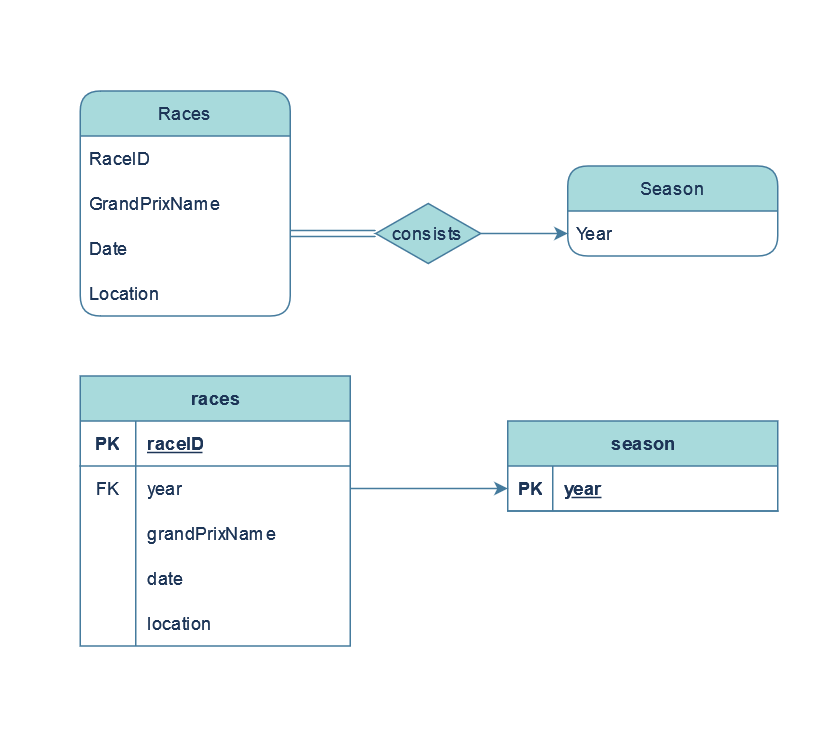

The diagram above was exported from draw.io. Its source (the exported page's mxGraphModel, read from the mxfile embedded in the PNG):
<mxGraphModel dx="1480" dy="791" grid="1" gridSize="10" guides="1" tooltips="1" connect="1" arrows="1" fold="1" page="1" pageScale="1" pageWidth="850" pageHeight="1100" math="0" shadow="0">
  <root>
    <mxCell id="0" />
    <mxCell id="1" parent="0" />
    <mxCell id="Kk2_1nK7o1pRS22rCCON-1" value="" style="rounded=0;whiteSpace=wrap;html=1;strokeColor=none;" vertex="1" parent="1">
      <mxGeometry x="145" y="230" width="560" height="490" as="geometry" />
    </mxCell>
    <mxCell id="cXdycTdvvZrXj990FYzF-1" value="season" style="shape=table;startSize=30;container=1;collapsible=1;childLayout=tableLayout;fixedRows=1;rowLines=0;fontStyle=1;align=center;resizeLast=1;html=1;labelBackgroundColor=none;fillColor=#A8DADC;strokeColor=#457B9D;fontColor=#1D3557;" vertex="1" parent="1">
      <mxGeometry x="483" y="510" width="180" height="60" as="geometry" />
    </mxCell>
    <mxCell id="cXdycTdvvZrXj990FYzF-2" value="" style="shape=tableRow;horizontal=0;startSize=0;swimlaneHead=0;swimlaneBody=0;fillColor=none;collapsible=0;dropTarget=0;points=[[0,0.5],[1,0.5]];portConstraint=eastwest;top=0;left=0;right=0;bottom=1;labelBackgroundColor=none;strokeColor=#457B9D;fontColor=#1D3557;" vertex="1" parent="cXdycTdvvZrXj990FYzF-1">
      <mxGeometry y="30" width="180" height="30" as="geometry" />
    </mxCell>
    <mxCell id="cXdycTdvvZrXj990FYzF-3" value="PK" style="shape=partialRectangle;connectable=0;fillColor=none;top=0;left=0;bottom=0;right=0;fontStyle=1;overflow=hidden;whiteSpace=wrap;html=1;labelBackgroundColor=none;strokeColor=#457B9D;fontColor=#1D3557;" vertex="1" parent="cXdycTdvvZrXj990FYzF-2">
      <mxGeometry width="30" height="30" as="geometry">
        <mxRectangle width="30" height="30" as="alternateBounds" />
      </mxGeometry>
    </mxCell>
    <mxCell id="cXdycTdvvZrXj990FYzF-4" value="year" style="shape=partialRectangle;connectable=0;fillColor=none;top=0;left=0;bottom=0;right=0;align=left;spacingLeft=6;fontStyle=5;overflow=hidden;whiteSpace=wrap;html=1;labelBackgroundColor=none;strokeColor=#457B9D;fontColor=#1D3557;" vertex="1" parent="cXdycTdvvZrXj990FYzF-2">
      <mxGeometry x="30" width="150" height="30" as="geometry">
        <mxRectangle width="150" height="30" as="alternateBounds" />
      </mxGeometry>
    </mxCell>
    <mxCell id="cXdycTdvvZrXj990FYzF-5" style="edgeStyle=orthogonalEdgeStyle;rounded=0;orthogonalLoop=1;jettySize=auto;html=1;entryX=0;entryY=0.5;entryDx=0;entryDy=0;labelBackgroundColor=none;strokeColor=#457B9D;fontColor=default;" edge="1" parent="1" source="cXdycTdvvZrXj990FYzF-6" target="cXdycTdvvZrXj990FYzF-2">
      <mxGeometry relative="1" as="geometry">
        <Array as="points">
          <mxPoint x="403" y="555" />
          <mxPoint x="403" y="555" />
        </Array>
      </mxGeometry>
    </mxCell>
    <mxCell id="cXdycTdvvZrXj990FYzF-6" value="races" style="shape=table;startSize=30;container=1;collapsible=1;childLayout=tableLayout;fixedRows=1;rowLines=0;fontStyle=1;align=center;resizeLast=1;html=1;labelBackgroundColor=none;fillColor=#A8DADC;strokeColor=#457B9D;fontColor=#1D3557;" vertex="1" parent="1">
      <mxGeometry x="198" y="480" width="180" height="180" as="geometry" />
    </mxCell>
    <mxCell id="cXdycTdvvZrXj990FYzF-7" value="" style="shape=tableRow;horizontal=0;startSize=0;swimlaneHead=0;swimlaneBody=0;fillColor=none;collapsible=0;dropTarget=0;points=[[0,0.5],[1,0.5]];portConstraint=eastwest;top=0;left=0;right=0;bottom=1;labelBackgroundColor=none;strokeColor=#457B9D;fontColor=#1D3557;" vertex="1" parent="cXdycTdvvZrXj990FYzF-6">
      <mxGeometry y="30" width="180" height="30" as="geometry" />
    </mxCell>
    <mxCell id="cXdycTdvvZrXj990FYzF-8" value="PK" style="shape=partialRectangle;connectable=0;fillColor=none;top=0;left=0;bottom=0;right=0;fontStyle=1;overflow=hidden;whiteSpace=wrap;html=1;labelBackgroundColor=none;strokeColor=#457B9D;fontColor=#1D3557;" vertex="1" parent="cXdycTdvvZrXj990FYzF-7">
      <mxGeometry width="37" height="30" as="geometry">
        <mxRectangle width="37" height="30" as="alternateBounds" />
      </mxGeometry>
    </mxCell>
    <mxCell id="cXdycTdvvZrXj990FYzF-9" value="raceID" style="shape=partialRectangle;connectable=0;fillColor=none;top=0;left=0;bottom=0;right=0;align=left;spacingLeft=6;fontStyle=5;overflow=hidden;whiteSpace=wrap;html=1;labelBackgroundColor=none;strokeColor=#457B9D;fontColor=#1D3557;" vertex="1" parent="cXdycTdvvZrXj990FYzF-7">
      <mxGeometry x="37" width="143" height="30" as="geometry">
        <mxRectangle width="143" height="30" as="alternateBounds" />
      </mxGeometry>
    </mxCell>
    <mxCell id="cXdycTdvvZrXj990FYzF-10" style="shape=tableRow;horizontal=0;startSize=0;swimlaneHead=0;swimlaneBody=0;fillColor=none;collapsible=0;dropTarget=0;points=[[0,0.5],[1,0.5]];portConstraint=eastwest;top=0;left=0;right=0;bottom=0;labelBackgroundColor=none;strokeColor=#457B9D;fontColor=#1D3557;" vertex="1" parent="cXdycTdvvZrXj990FYzF-6">
      <mxGeometry y="60" width="180" height="30" as="geometry" />
    </mxCell>
    <mxCell id="cXdycTdvvZrXj990FYzF-11" value="FK" style="shape=partialRectangle;connectable=0;fillColor=none;top=0;left=0;bottom=0;right=0;editable=1;overflow=hidden;whiteSpace=wrap;html=1;labelBackgroundColor=none;strokeColor=#457B9D;fontColor=#1D3557;" vertex="1" parent="cXdycTdvvZrXj990FYzF-10">
      <mxGeometry width="37" height="30" as="geometry">
        <mxRectangle width="37" height="30" as="alternateBounds" />
      </mxGeometry>
    </mxCell>
    <mxCell id="cXdycTdvvZrXj990FYzF-12" value="year" style="shape=partialRectangle;connectable=0;fillColor=none;top=0;left=0;bottom=0;right=0;align=left;spacingLeft=6;overflow=hidden;whiteSpace=wrap;html=1;labelBackgroundColor=none;strokeColor=#457B9D;fontColor=#1D3557;" vertex="1" parent="cXdycTdvvZrXj990FYzF-10">
      <mxGeometry x="37" width="143" height="30" as="geometry">
        <mxRectangle width="143" height="30" as="alternateBounds" />
      </mxGeometry>
    </mxCell>
    <mxCell id="cXdycTdvvZrXj990FYzF-13" value="" style="shape=tableRow;horizontal=0;startSize=0;swimlaneHead=0;swimlaneBody=0;fillColor=none;collapsible=0;dropTarget=0;points=[[0,0.5],[1,0.5]];portConstraint=eastwest;top=0;left=0;right=0;bottom=0;labelBackgroundColor=none;strokeColor=#457B9D;fontColor=#1D3557;" vertex="1" parent="cXdycTdvvZrXj990FYzF-6">
      <mxGeometry y="90" width="180" height="30" as="geometry" />
    </mxCell>
    <mxCell id="cXdycTdvvZrXj990FYzF-14" value="" style="shape=partialRectangle;connectable=0;fillColor=none;top=0;left=0;bottom=0;right=0;editable=1;overflow=hidden;whiteSpace=wrap;html=1;labelBackgroundColor=none;strokeColor=#457B9D;fontColor=#1D3557;" vertex="1" parent="cXdycTdvvZrXj990FYzF-13">
      <mxGeometry width="37" height="30" as="geometry">
        <mxRectangle width="37" height="30" as="alternateBounds" />
      </mxGeometry>
    </mxCell>
    <mxCell id="cXdycTdvvZrXj990FYzF-15" value="grandPrixName" style="shape=partialRectangle;connectable=0;fillColor=none;top=0;left=0;bottom=0;right=0;align=left;spacingLeft=6;overflow=hidden;whiteSpace=wrap;html=1;labelBackgroundColor=none;strokeColor=#457B9D;fontColor=#1D3557;" vertex="1" parent="cXdycTdvvZrXj990FYzF-13">
      <mxGeometry x="37" width="143" height="30" as="geometry">
        <mxRectangle width="143" height="30" as="alternateBounds" />
      </mxGeometry>
    </mxCell>
    <mxCell id="cXdycTdvvZrXj990FYzF-16" style="shape=tableRow;horizontal=0;startSize=0;swimlaneHead=0;swimlaneBody=0;fillColor=none;collapsible=0;dropTarget=0;points=[[0,0.5],[1,0.5]];portConstraint=eastwest;top=0;left=0;right=0;bottom=0;labelBackgroundColor=none;strokeColor=#457B9D;fontColor=#1D3557;" vertex="1" parent="cXdycTdvvZrXj990FYzF-6">
      <mxGeometry y="120" width="180" height="30" as="geometry" />
    </mxCell>
    <mxCell id="cXdycTdvvZrXj990FYzF-17" style="shape=partialRectangle;connectable=0;fillColor=none;top=0;left=0;bottom=0;right=0;editable=1;overflow=hidden;whiteSpace=wrap;html=1;labelBackgroundColor=none;strokeColor=#457B9D;fontColor=#1D3557;" vertex="1" parent="cXdycTdvvZrXj990FYzF-16">
      <mxGeometry width="37" height="30" as="geometry">
        <mxRectangle width="37" height="30" as="alternateBounds" />
      </mxGeometry>
    </mxCell>
    <mxCell id="cXdycTdvvZrXj990FYzF-18" value="date" style="shape=partialRectangle;connectable=0;fillColor=none;top=0;left=0;bottom=0;right=0;align=left;spacingLeft=6;overflow=hidden;whiteSpace=wrap;html=1;labelBackgroundColor=none;strokeColor=#457B9D;fontColor=#1D3557;" vertex="1" parent="cXdycTdvvZrXj990FYzF-16">
      <mxGeometry x="37" width="143" height="30" as="geometry">
        <mxRectangle width="143" height="30" as="alternateBounds" />
      </mxGeometry>
    </mxCell>
    <mxCell id="cXdycTdvvZrXj990FYzF-19" style="shape=tableRow;horizontal=0;startSize=0;swimlaneHead=0;swimlaneBody=0;fillColor=none;collapsible=0;dropTarget=0;points=[[0,0.5],[1,0.5]];portConstraint=eastwest;top=0;left=0;right=0;bottom=0;labelBackgroundColor=none;strokeColor=#457B9D;fontColor=#1D3557;" vertex="1" parent="cXdycTdvvZrXj990FYzF-6">
      <mxGeometry y="150" width="180" height="30" as="geometry" />
    </mxCell>
    <mxCell id="cXdycTdvvZrXj990FYzF-20" style="shape=partialRectangle;connectable=0;fillColor=none;top=0;left=0;bottom=0;right=0;editable=1;overflow=hidden;whiteSpace=wrap;html=1;labelBackgroundColor=none;strokeColor=#457B9D;fontColor=#1D3557;" vertex="1" parent="cXdycTdvvZrXj990FYzF-19">
      <mxGeometry width="37" height="30" as="geometry">
        <mxRectangle width="37" height="30" as="alternateBounds" />
      </mxGeometry>
    </mxCell>
    <mxCell id="cXdycTdvvZrXj990FYzF-21" value="location" style="shape=partialRectangle;connectable=0;fillColor=none;top=0;left=0;bottom=0;right=0;align=left;spacingLeft=6;overflow=hidden;whiteSpace=wrap;html=1;labelBackgroundColor=none;strokeColor=#457B9D;fontColor=#1D3557;" vertex="1" parent="cXdycTdvvZrXj990FYzF-19">
      <mxGeometry x="37" width="143" height="30" as="geometry">
        <mxRectangle width="143" height="30" as="alternateBounds" />
      </mxGeometry>
    </mxCell>
    <mxCell id="B1UXPC9mR8MRMuKwKE0w-3" value="" style="edgeStyle=orthogonalEdgeStyle;rounded=0;orthogonalLoop=1;jettySize=auto;html=1;strokeColor=#457B9D;fontColor=#1D3557;fillColor=#A8DADC;endArrow=none;endFill=0;shape=link;" edge="1" parent="1" source="ivqVqZ6tMOXRbx9NKXrO-2" target="ivqVqZ6tMOXRbx9NKXrO-10">
      <mxGeometry relative="1" as="geometry">
        <Array as="points">
          <mxPoint x="355" y="385" />
          <mxPoint x="355" y="385" />
        </Array>
      </mxGeometry>
    </mxCell>
    <mxCell id="ivqVqZ6tMOXRbx9NKXrO-2" value="Races" style="swimlane;fontStyle=0;childLayout=stackLayout;horizontal=1;startSize=30;horizontalStack=0;resizeParent=1;resizeParentMax=0;resizeLast=0;collapsible=1;marginBottom=0;whiteSpace=wrap;html=1;labelBackgroundColor=none;rounded=1;fillColor=#A8DADC;strokeColor=#457B9D;fontColor=#1D3557;" vertex="1" parent="1">
      <mxGeometry x="198" y="290" width="140" height="150" as="geometry" />
    </mxCell>
    <mxCell id="ivqVqZ6tMOXRbx9NKXrO-3" value="RaceID" style="text;strokeColor=none;fillColor=none;align=left;verticalAlign=middle;spacingLeft=4;spacingRight=4;overflow=hidden;points=[[0,0.5],[1,0.5]];portConstraint=eastwest;rotatable=0;whiteSpace=wrap;html=1;labelBackgroundColor=none;rounded=1;fontColor=#1D3557;" vertex="1" parent="ivqVqZ6tMOXRbx9NKXrO-2">
      <mxGeometry y="30" width="140" height="30" as="geometry" />
    </mxCell>
    <mxCell id="ivqVqZ6tMOXRbx9NKXrO-4" value="GrandPrixName" style="text;strokeColor=none;fillColor=none;align=left;verticalAlign=middle;spacingLeft=4;spacingRight=4;overflow=hidden;points=[[0,0.5],[1,0.5]];portConstraint=eastwest;rotatable=0;whiteSpace=wrap;html=1;labelBackgroundColor=none;rounded=1;fontColor=#1D3557;" vertex="1" parent="ivqVqZ6tMOXRbx9NKXrO-2">
      <mxGeometry y="60" width="140" height="30" as="geometry" />
    </mxCell>
    <mxCell id="ivqVqZ6tMOXRbx9NKXrO-5" value="Date" style="text;strokeColor=none;fillColor=none;align=left;verticalAlign=middle;spacingLeft=4;spacingRight=4;overflow=hidden;points=[[0,0.5],[1,0.5]];portConstraint=eastwest;rotatable=0;whiteSpace=wrap;html=1;labelBackgroundColor=none;rounded=1;fontColor=#1D3557;" vertex="1" parent="ivqVqZ6tMOXRbx9NKXrO-2">
      <mxGeometry y="90" width="140" height="30" as="geometry" />
    </mxCell>
    <mxCell id="ivqVqZ6tMOXRbx9NKXrO-6" value="Location" style="text;strokeColor=none;fillColor=none;align=left;verticalAlign=middle;spacingLeft=4;spacingRight=4;overflow=hidden;points=[[0,0.5],[1,0.5]];portConstraint=eastwest;rotatable=0;whiteSpace=wrap;html=1;labelBackgroundColor=none;rounded=1;fontColor=#1D3557;" vertex="1" parent="ivqVqZ6tMOXRbx9NKXrO-2">
      <mxGeometry y="120" width="140" height="30" as="geometry" />
    </mxCell>
    <mxCell id="ivqVqZ6tMOXRbx9NKXrO-7" value="Season" style="swimlane;fontStyle=0;childLayout=stackLayout;horizontal=1;startSize=30;horizontalStack=0;resizeParent=1;resizeParentMax=0;resizeLast=0;collapsible=1;marginBottom=0;whiteSpace=wrap;html=1;labelBackgroundColor=none;rounded=1;fillColor=#A8DADC;strokeColor=#457B9D;fontColor=#1D3557;" vertex="1" parent="1">
      <mxGeometry x="523" y="340" width="140" height="60" as="geometry" />
    </mxCell>
    <mxCell id="ivqVqZ6tMOXRbx9NKXrO-8" value="Year" style="text;strokeColor=none;fillColor=none;align=left;verticalAlign=middle;spacingLeft=4;spacingRight=4;overflow=hidden;points=[[0,0.5],[1,0.5]];portConstraint=eastwest;rotatable=0;whiteSpace=wrap;html=1;labelBackgroundColor=none;rounded=1;fontColor=#1D3557;" vertex="1" parent="ivqVqZ6tMOXRbx9NKXrO-7">
      <mxGeometry y="30" width="140" height="30" as="geometry" />
    </mxCell>
    <mxCell id="B1UXPC9mR8MRMuKwKE0w-2" style="edgeStyle=orthogonalEdgeStyle;rounded=0;orthogonalLoop=1;jettySize=auto;html=1;strokeColor=#457B9D;fontColor=#1D3557;fillColor=#A8DADC;" edge="1" parent="1" source="ivqVqZ6tMOXRbx9NKXrO-10" target="ivqVqZ6tMOXRbx9NKXrO-8">
      <mxGeometry relative="1" as="geometry" />
    </mxCell>
    <mxCell id="ivqVqZ6tMOXRbx9NKXrO-10" value="consists" style="shape=rhombus;perimeter=rhombusPerimeter;whiteSpace=wrap;html=1;align=center;strokeColor=#457B9D;fontColor=#1D3557;labelBackgroundColor=none;fillColor=#A8DADC;" vertex="1" parent="1">
      <mxGeometry x="395" y="365" width="70" height="40" as="geometry" />
    </mxCell>
  </root>
</mxGraphModel>